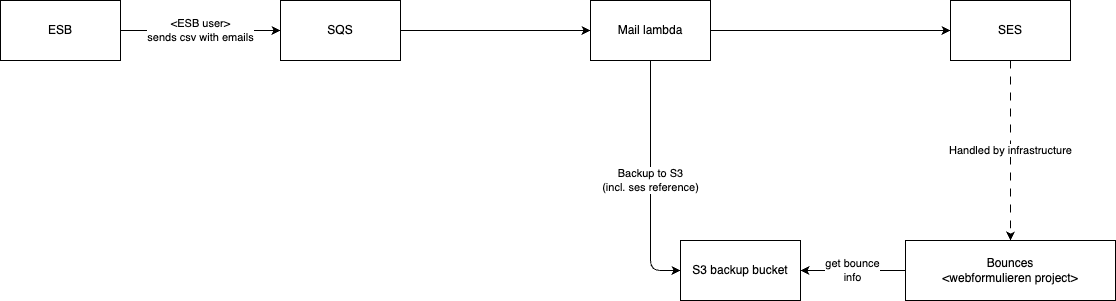

The diagram above was exported from draw.io. Its source (the exported page's mxGraphModel, read from the mxfile embedded in the PNG):
<mxGraphModel dx="2198" dy="781" grid="1" gridSize="10" guides="1" tooltips="1" connect="1" arrows="1" fold="1" page="0" pageScale="1" pageWidth="827" pageHeight="1169" background="#ffffff" math="0" shadow="0">
  <root>
    <mxCell id="0" />
    <mxCell id="1" parent="0" />
    <mxCell id="9" value="&amp;lt;ESB user&amp;gt;&lt;br&gt;sends csv with emails" style="edgeStyle=none;html=1;" parent="1" source="2" target="3" edge="1">
      <mxGeometry relative="1" as="geometry" />
    </mxCell>
    <mxCell id="2" value="ESB" style="rounded=0;whiteSpace=wrap;html=1;" parent="1" vertex="1">
      <mxGeometry x="-210" y="200" width="120" height="60" as="geometry" />
    </mxCell>
    <mxCell id="10" style="edgeStyle=none;html=1;" parent="1" source="3" target="4" edge="1">
      <mxGeometry relative="1" as="geometry" />
    </mxCell>
    <mxCell id="3" value="SQS" style="rounded=0;whiteSpace=wrap;html=1;" parent="1" vertex="1">
      <mxGeometry x="70" y="200" width="120" height="60" as="geometry" />
    </mxCell>
    <mxCell id="8" style="edgeStyle=none;html=1;entryX=0;entryY=0.5;entryDx=0;entryDy=0;" parent="1" source="4" target="6" edge="1">
      <mxGeometry relative="1" as="geometry" />
    </mxCell>
    <mxCell id="12" value="Backup to S3&lt;br&gt;(incl. ses reference)" style="edgeStyle=orthogonalEdgeStyle;html=1;entryX=0;entryY=0.5;entryDx=0;entryDy=0;" parent="1" source="4" target="11" edge="1">
      <mxGeometry relative="1" as="geometry" />
    </mxCell>
    <mxCell id="4" value="Mail lambda" style="rounded=0;whiteSpace=wrap;html=1;" parent="1" vertex="1">
      <mxGeometry x="380" y="200" width="120" height="60" as="geometry" />
    </mxCell>
    <mxCell id="13" value="get bounce&lt;br&gt;info" style="edgeStyle=none;html=1;" edge="1" parent="1" source="5" target="11">
      <mxGeometry relative="1" as="geometry" />
    </mxCell>
    <mxCell id="5" value="Bounces&lt;br&gt;&amp;lt;webformulieren project&amp;gt;" style="rounded=0;whiteSpace=wrap;html=1;" parent="1" vertex="1">
      <mxGeometry x="695" y="440" width="210" height="60" as="geometry" />
    </mxCell>
    <mxCell id="7" value="Handled by infrastructure" style="edgeStyle=none;html=1;entryX=0.5;entryY=0;entryDx=0;entryDy=0;dashed=1;dashPattern=8 8;" parent="1" source="6" target="5" edge="1">
      <mxGeometry relative="1" as="geometry" />
    </mxCell>
    <mxCell id="6" value="SES" style="rounded=0;whiteSpace=wrap;html=1;" parent="1" vertex="1">
      <mxGeometry x="740" y="200" width="120" height="60" as="geometry" />
    </mxCell>
    <mxCell id="11" value="S3 backup bucket" style="rounded=0;whiteSpace=wrap;html=1;" parent="1" vertex="1">
      <mxGeometry x="470" y="440" width="120" height="60" as="geometry" />
    </mxCell>
  </root>
</mxGraphModel>